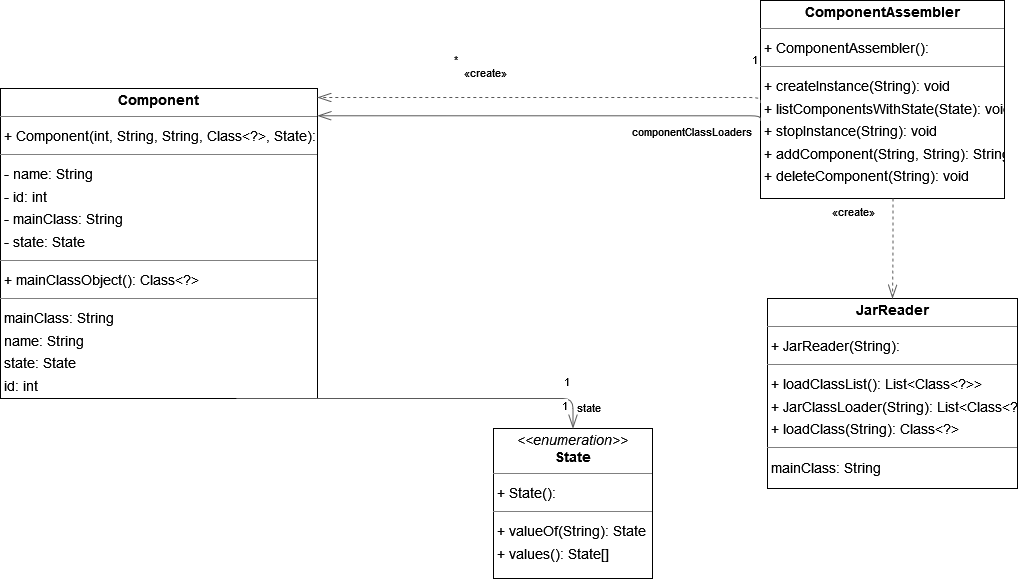

The diagram above was exported from draw.io. Its source (the exported page's mxGraphModel, read from the mxfile embedded in the PNG):
<mxGraphModel dx="2234" dy="1146" grid="1" gridSize="10" guides="1" tooltips="1" connect="1" arrows="1" fold="1" page="0" pageScale="1" pageWidth="827" pageHeight="1169" background="none" math="0" shadow="0">
  <root>
    <mxCell id="0" />
    <mxCell id="1" parent="0" />
    <mxCell id="node1" value="&lt;p style=&quot;margin:0px;margin-top:4px;text-align:center;&quot;&gt;&lt;b&gt;Component&lt;/b&gt;&lt;/p&gt;&lt;hr size=&quot;1&quot;/&gt;&lt;p style=&quot;margin:0 0 0 4px;line-height:1.6;&quot;&gt;+ Component(int, String, String, Class&amp;lt;?&amp;gt;, State): &lt;/p&gt;&lt;hr size=&quot;1&quot;/&gt;&lt;p style=&quot;margin:0 0 0 4px;line-height:1.6;&quot;&gt;- name: String&lt;br/&gt;- id: int&lt;br/&gt;- mainClass: String&lt;br/&gt;- state: State&lt;/p&gt;&lt;hr size=&quot;1&quot;/&gt;&lt;p style=&quot;margin:0 0 0 4px;line-height:1.6;&quot;&gt;+ mainClassObject(): Class&amp;lt;?&amp;gt;&lt;/p&gt;&lt;hr size=&quot;1&quot;/&gt;&lt;p style=&quot;margin:0 0 0 4px;line-height:1.6;&quot;&gt; mainClass: String&lt;br/&gt; name: String&lt;br/&gt; state: State&lt;br/&gt; id: int&lt;/p&gt;" style="verticalAlign=top;align=left;overflow=fill;fontSize=14;fontFamily=Helvetica;html=1;rounded=0;shadow=0;comic=0;labelBackgroundColor=none;strokeWidth=1;" parent="1" vertex="1">
      <mxGeometry x="-450" y="70" width="317" height="310" as="geometry" />
    </mxCell>
    <mxCell id="node2" value="&lt;p style=&quot;margin:0px;margin-top:4px;text-align:center;&quot;&gt;&lt;b&gt;ComponentAssembler&lt;/b&gt;&lt;/p&gt;&lt;hr size=&quot;1&quot;/&gt;&lt;p style=&quot;margin:0 0 0 4px;line-height:1.6;&quot;&gt;+ ComponentAssembler(): &lt;/p&gt;&lt;hr size=&quot;1&quot;/&gt;&lt;p style=&quot;margin:0 0 0 4px;line-height:1.6;&quot;&gt;+ createInstance(String): void&lt;br/&gt;+ listComponentsWithState(State): void&lt;br/&gt;+ stopInstance(String): void&lt;br/&gt;+ addComponent(String, String): String&lt;br/&gt;+ deleteComponent(String): void&lt;/p&gt;" style="verticalAlign=top;align=left;overflow=fill;fontSize=14;fontFamily=Helvetica;html=1;rounded=0;shadow=0;comic=0;labelBackgroundColor=none;strokeWidth=1;" parent="1" vertex="1">
      <mxGeometry x="310" y="-18" width="244" height="198" as="geometry" />
    </mxCell>
    <mxCell id="node0" value="&lt;p style=&quot;margin:0px;margin-top:4px;text-align:center;&quot;&gt;&lt;b&gt;JarReader&lt;/b&gt;&lt;/p&gt;&lt;hr size=&quot;1&quot;/&gt;&lt;p style=&quot;margin:0 0 0 4px;line-height:1.6;&quot;&gt;+ JarReader(String): &lt;/p&gt;&lt;hr size=&quot;1&quot;/&gt;&lt;p style=&quot;margin:0 0 0 4px;line-height:1.6;&quot;&gt;+ loadClassList(): List&amp;lt;Class&amp;lt;?&amp;gt;&amp;gt;&lt;br/&gt;+ JarClassLoader(String): List&amp;lt;Class&amp;lt;?&amp;gt;&amp;gt;&lt;br/&gt;+ loadClass(String): Class&amp;lt;?&amp;gt;&lt;/p&gt;&lt;hr size=&quot;1&quot;/&gt;&lt;p style=&quot;margin:0 0 0 4px;line-height:1.6;&quot;&gt; mainClass: String&lt;/p&gt;" style="verticalAlign=top;align=left;overflow=fill;fontSize=14;fontFamily=Helvetica;html=1;rounded=0;shadow=0;comic=0;labelBackgroundColor=none;strokeWidth=1;" parent="1" vertex="1">
      <mxGeometry x="317" y="280" width="250" height="190" as="geometry" />
    </mxCell>
    <mxCell id="node3" value="&lt;p style=&quot;margin:0px;margin-top:4px;text-align:center;&quot;&gt;&lt;i&gt;&amp;lt;&amp;lt;enumeration&amp;gt;&amp;gt;&lt;/i&gt;&lt;br/&gt;&lt;b&gt;State&lt;/b&gt;&lt;/p&gt;&lt;hr size=&quot;1&quot;/&gt;&lt;p style=&quot;margin:0 0 0 4px;line-height:1.6;&quot;&gt;+ State(): &lt;/p&gt;&lt;hr size=&quot;1&quot;/&gt;&lt;p style=&quot;margin:0 0 0 4px;line-height:1.6;&quot;&gt;+ valueOf(String): State&lt;br/&gt;+ values(): State[]&lt;/p&gt;" style="verticalAlign=top;align=left;overflow=fill;fontSize=14;fontFamily=Helvetica;html=1;rounded=0;shadow=0;comic=0;labelBackgroundColor=none;strokeWidth=1;" parent="1" vertex="1">
      <mxGeometry x="43" y="410" width="159" height="150" as="geometry" />
    </mxCell>
    <mxCell id="edge2" value="" style="html=1;rounded=1;edgeStyle=orthogonalEdgeStyle;dashed=0;startArrow=diamondThinstartSize=12;endArrow=openThin;endSize=12;strokeColor=#595959;exitX=0.744;exitY=1.000;exitDx=0;exitDy=0;entryX=0.500;entryY=0.000;entryDx=0;entryDy=0;" parent="1" source="node1" target="node3" edge="1">
      <mxGeometry width="50" height="50" relative="1" as="geometry">
        <Array as="points">
          <mxPoint x="123" y="380" />
        </Array>
      </mxGeometry>
    </mxCell>
    <mxCell id="label12" value="1" style="edgeLabel;resizable=0;html=1;align=left;verticalAlign=top;strokeColor=default;" parent="edge2" vertex="1" connectable="0">
      <mxGeometry x="112" y="350" as="geometry" />
    </mxCell>
    <mxCell id="label16" value="1" style="edgeLabel;resizable=0;html=1;align=left;verticalAlign=top;strokeColor=default;" parent="edge2" vertex="1" connectable="0">
      <mxGeometry x="110" y="374" as="geometry" />
    </mxCell>
    <mxCell id="label17" value="state" style="edgeLabel;resizable=0;html=1;align=left;verticalAlign=top;strokeColor=default;" parent="edge2" vertex="1" connectable="0">
      <mxGeometry x="125" y="376" as="geometry" />
    </mxCell>
    <mxCell id="edge1" value="" style="html=1;rounded=1;edgeStyle=orthogonalEdgeStyle;dashed=1;startArrow=none;endArrow=openThin;endSize=12;strokeColor=#595959;exitX=0.000;exitY=0.518;exitDx=0;exitDy=0;entryX=1.000;entryY=0.029;entryDx=0;entryDy=0;" parent="1" source="node2" target="node1" edge="1">
      <mxGeometry width="50" height="50" relative="1" as="geometry">
        <Array as="points">
          <mxPoint x="310" y="79" />
        </Array>
      </mxGeometry>
    </mxCell>
    <mxCell id="label8" value="«create»" style="edgeLabel;resizable=0;html=1;align=left;verticalAlign=top;strokeColor=default;" parent="edge1" vertex="1" connectable="0">
      <mxGeometry x="12" y="41" as="geometry" />
    </mxCell>
    <mxCell id="edge3" value="" style="html=1;rounded=1;edgeStyle=orthogonalEdgeStyle;dashed=0;startArrow=diamondThinstartSize=12;endArrow=openThin;endSize=12;strokeColor=#595959;exitX=0.000;exitY=0.608;exitDx=0;exitDy=0;entryX=1.000;entryY=0.088;entryDx=0;entryDy=0;" parent="1" source="node2" target="node1" edge="1">
      <mxGeometry width="50" height="50" relative="1" as="geometry">
        <Array as="points">
          <mxPoint x="310" y="97" />
        </Array>
      </mxGeometry>
    </mxCell>
    <mxCell id="label18" value="1" style="edgeLabel;resizable=0;html=1;align=left;verticalAlign=top;strokeColor=default;" parent="edge3" vertex="1" connectable="0">
      <mxGeometry x="300" y="28" as="geometry" />
    </mxCell>
    <mxCell id="label22" value="*" style="edgeLabel;resizable=0;html=1;align=left;verticalAlign=top;strokeColor=default;" parent="edge3" vertex="1" connectable="0">
      <mxGeometry x="2" y="28" as="geometry" />
    </mxCell>
    <mxCell id="label23" value="componentClassLoaders" style="edgeLabel;resizable=0;html=1;align=left;verticalAlign=top;strokeColor=default;" parent="edge3" vertex="1" connectable="0">
      <mxGeometry x="180" y="100" as="geometry" />
    </mxCell>
    <mxCell id="edge0" value="" style="html=1;rounded=1;edgeStyle=orthogonalEdgeStyle;dashed=1;startArrow=none;endArrow=openThin;endSize=12;strokeColor=#595959;exitX=0.543;exitY=1.000;exitDx=0;exitDy=0;entryX=0.500;entryY=0.000;entryDx=0;entryDy=0;" parent="1" source="node2" target="node0" edge="1">
      <mxGeometry width="50" height="50" relative="1" as="geometry">
        <Array as="points" />
      </mxGeometry>
    </mxCell>
    <mxCell id="label2" value="«create»" style="edgeLabel;resizable=0;html=1;align=left;verticalAlign=top;strokeColor=default;" parent="edge0" vertex="1" connectable="0">
      <mxGeometry x="380" y="180" as="geometry" />
    </mxCell>
  </root>
</mxGraphModel>